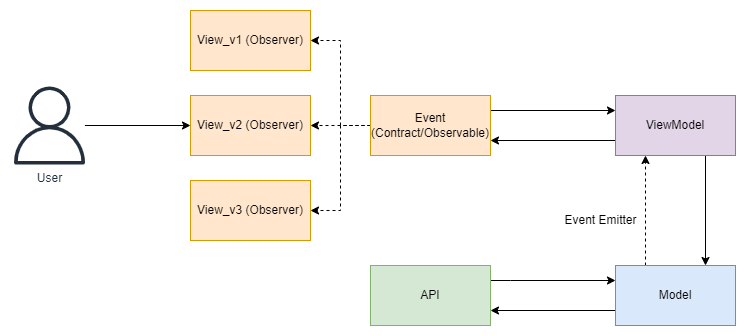

The diagram above was exported from draw.io. Its source (the exported page's mxGraphModel, read from the mxfile embedded in the PNG):
<mxGraphModel dx="1642" dy="845" grid="1" gridSize="10" guides="1" tooltips="1" connect="1" arrows="1" fold="1" page="1" pageScale="1" pageWidth="850" pageHeight="1100" math="0" shadow="0">
  <root>
    <mxCell id="0" />
    <mxCell id="1" parent="0" />
    <mxCell id="VCWsMaXhS-fxeMUfbvEo-6" style="edgeStyle=orthogonalEdgeStyle;rounded=0;orthogonalLoop=1;jettySize=auto;html=1;entryX=0;entryY=0.25;entryDx=0;entryDy=0;" edge="1" parent="1" source="VCWsMaXhS-fxeMUfbvEo-2" target="VCWsMaXhS-fxeMUfbvEo-3">
      <mxGeometry relative="1" as="geometry">
        <Array as="points">
          <mxPoint x="260" y="415" />
          <mxPoint x="260" y="415" />
        </Array>
      </mxGeometry>
    </mxCell>
    <mxCell id="VCWsMaXhS-fxeMUfbvEo-2" value="API" style="rounded=0;whiteSpace=wrap;html=1;fillColor=#d5e8d4;strokeColor=#82b366;" vertex="1" parent="1">
      <mxGeometry x="120" y="400" width="120" height="60" as="geometry" />
    </mxCell>
    <mxCell id="VCWsMaXhS-fxeMUfbvEo-7" style="edgeStyle=orthogonalEdgeStyle;rounded=0;orthogonalLoop=1;jettySize=auto;html=1;exitX=0;exitY=0.75;exitDx=0;exitDy=0;entryX=1;entryY=0.75;entryDx=0;entryDy=0;" edge="1" parent="1" source="VCWsMaXhS-fxeMUfbvEo-3" target="VCWsMaXhS-fxeMUfbvEo-2">
      <mxGeometry relative="1" as="geometry" />
    </mxCell>
    <mxCell id="VCWsMaXhS-fxeMUfbvEo-8" style="edgeStyle=orthogonalEdgeStyle;rounded=0;orthogonalLoop=1;jettySize=auto;html=1;exitX=0.25;exitY=0;exitDx=0;exitDy=0;entryX=0.25;entryY=1;entryDx=0;entryDy=0;dashed=1;" edge="1" parent="1" source="VCWsMaXhS-fxeMUfbvEo-3" target="VCWsMaXhS-fxeMUfbvEo-4">
      <mxGeometry relative="1" as="geometry" />
    </mxCell>
    <mxCell id="VCWsMaXhS-fxeMUfbvEo-3" value="Model" style="rounded=0;whiteSpace=wrap;html=1;fillColor=#dae8fc;strokeColor=#6c8ebf;" vertex="1" parent="1">
      <mxGeometry x="365" y="400" width="120" height="60" as="geometry" />
    </mxCell>
    <mxCell id="VCWsMaXhS-fxeMUfbvEo-10" style="edgeStyle=orthogonalEdgeStyle;rounded=0;orthogonalLoop=1;jettySize=auto;html=1;exitX=0.75;exitY=1;exitDx=0;exitDy=0;entryX=0.75;entryY=0;entryDx=0;entryDy=0;" edge="1" parent="1" source="VCWsMaXhS-fxeMUfbvEo-4" target="VCWsMaXhS-fxeMUfbvEo-3">
      <mxGeometry relative="1" as="geometry" />
    </mxCell>
    <mxCell id="VCWsMaXhS-fxeMUfbvEo-12" style="edgeStyle=orthogonalEdgeStyle;rounded=0;orthogonalLoop=1;jettySize=auto;html=1;exitX=0;exitY=0.75;exitDx=0;exitDy=0;entryX=1;entryY=0.75;entryDx=0;entryDy=0;" edge="1" parent="1" source="VCWsMaXhS-fxeMUfbvEo-4" target="VCWsMaXhS-fxeMUfbvEo-5">
      <mxGeometry relative="1" as="geometry" />
    </mxCell>
    <mxCell id="VCWsMaXhS-fxeMUfbvEo-4" value="ViewModel" style="rounded=0;whiteSpace=wrap;html=1;fillColor=#e1d5e7;strokeColor=#9673a6;" vertex="1" parent="1">
      <mxGeometry x="365" y="230" width="120" height="60" as="geometry" />
    </mxCell>
    <mxCell id="VCWsMaXhS-fxeMUfbvEo-11" style="edgeStyle=orthogonalEdgeStyle;rounded=0;orthogonalLoop=1;jettySize=auto;html=1;exitX=1;exitY=0.25;exitDx=0;exitDy=0;entryX=0;entryY=0.25;entryDx=0;entryDy=0;" edge="1" parent="1" source="VCWsMaXhS-fxeMUfbvEo-5" target="VCWsMaXhS-fxeMUfbvEo-4">
      <mxGeometry relative="1" as="geometry" />
    </mxCell>
    <mxCell id="VCWsMaXhS-fxeMUfbvEo-21" style="edgeStyle=orthogonalEdgeStyle;rounded=0;orthogonalLoop=1;jettySize=auto;html=1;entryX=1;entryY=0.5;entryDx=0;entryDy=0;dashed=1;" edge="1" parent="1" source="VCWsMaXhS-fxeMUfbvEo-5" target="VCWsMaXhS-fxeMUfbvEo-20">
      <mxGeometry relative="1" as="geometry" />
    </mxCell>
    <mxCell id="VCWsMaXhS-fxeMUfbvEo-22" style="edgeStyle=orthogonalEdgeStyle;rounded=0;orthogonalLoop=1;jettySize=auto;html=1;entryX=1;entryY=0.5;entryDx=0;entryDy=0;dashed=1;" edge="1" parent="1" source="VCWsMaXhS-fxeMUfbvEo-5" target="VCWsMaXhS-fxeMUfbvEo-19">
      <mxGeometry relative="1" as="geometry" />
    </mxCell>
    <mxCell id="VCWsMaXhS-fxeMUfbvEo-23" style="edgeStyle=orthogonalEdgeStyle;rounded=0;orthogonalLoop=1;jettySize=auto;html=1;entryX=1;entryY=0.5;entryDx=0;entryDy=0;dashed=1;" edge="1" parent="1" source="VCWsMaXhS-fxeMUfbvEo-5" target="VCWsMaXhS-fxeMUfbvEo-18">
      <mxGeometry relative="1" as="geometry" />
    </mxCell>
    <mxCell id="VCWsMaXhS-fxeMUfbvEo-5" value="Event (Contract/Observable)" style="rounded=0;whiteSpace=wrap;html=1;fillColor=#ffe6cc;strokeColor=#d79b00;" vertex="1" parent="1">
      <mxGeometry x="120" y="230" width="120" height="60" as="geometry" />
    </mxCell>
    <mxCell id="VCWsMaXhS-fxeMUfbvEo-24" style="edgeStyle=orthogonalEdgeStyle;rounded=0;orthogonalLoop=1;jettySize=auto;html=1;" edge="1" parent="1" source="VCWsMaXhS-fxeMUfbvEo-15" target="VCWsMaXhS-fxeMUfbvEo-19">
      <mxGeometry relative="1" as="geometry" />
    </mxCell>
    <mxCell id="VCWsMaXhS-fxeMUfbvEo-15" value="User" style="sketch=0;outlineConnect=0;fontColor=#232F3E;gradientColor=none;fillColor=#232F3D;strokeColor=none;dashed=0;verticalLabelPosition=bottom;verticalAlign=top;align=center;html=1;fontSize=12;fontStyle=0;aspect=fixed;pointerEvents=1;shape=mxgraph.aws4.user;" vertex="1" parent="1">
      <mxGeometry x="-240" y="221" width="78" height="78" as="geometry" />
    </mxCell>
    <mxCell id="VCWsMaXhS-fxeMUfbvEo-18" value="View_v1 (Observer)" style="rounded=0;whiteSpace=wrap;html=1;fillColor=#ffe6cc;strokeColor=#d79b00;" vertex="1" parent="1">
      <mxGeometry x="-60" y="145" width="120" height="60" as="geometry" />
    </mxCell>
    <mxCell id="VCWsMaXhS-fxeMUfbvEo-19" value="View_v2 (Observer)" style="rounded=0;whiteSpace=wrap;html=1;fillColor=#ffe6cc;strokeColor=#d79b00;" vertex="1" parent="1">
      <mxGeometry x="-60" y="230" width="120" height="60" as="geometry" />
    </mxCell>
    <mxCell id="VCWsMaXhS-fxeMUfbvEo-20" value="View_v3&amp;nbsp;(Observer)" style="rounded=0;whiteSpace=wrap;html=1;fillColor=#ffe6cc;strokeColor=#d79b00;" vertex="1" parent="1">
      <mxGeometry x="-60" y="315" width="120" height="60" as="geometry" />
    </mxCell>
    <mxCell id="VCWsMaXhS-fxeMUfbvEo-27" value="Event Emitter" style="text;html=1;align=center;verticalAlign=middle;resizable=0;points=[];autosize=1;strokeColor=none;fillColor=none;" vertex="1" parent="1">
      <mxGeometry x="300" y="340" width="100" height="30" as="geometry" />
    </mxCell>
  </root>
</mxGraphModel>